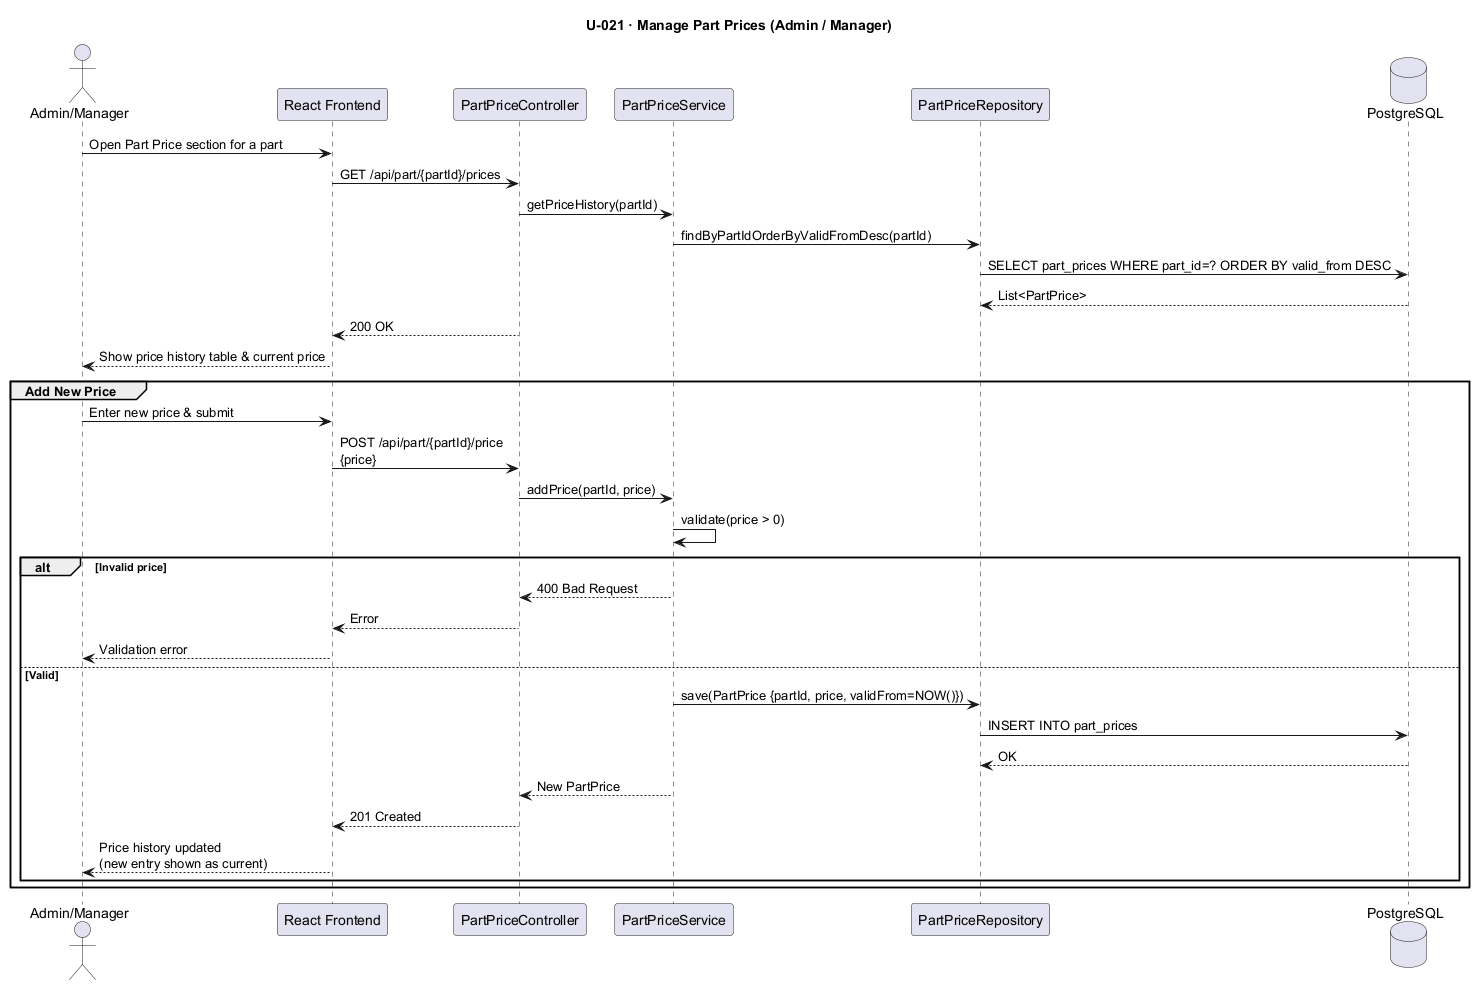

The diagram above was rendered by PlantUML. Its source (embedded in the PNG):
@startuml U021_ManagePartPrices
title U-021 · Manage Part Prices (Admin / Manager)

actor       "Admin/Manager"      as AM
participant "React Frontend"      as FE
participant "PartPriceController" as PPC
participant "PartPriceService"    as PPS
participant "PartPriceRepository" as PPR
database    "PostgreSQL"          as DB

AM -> FE : Open Part Price section for a part
FE -> PPC : GET /api/part/{partId}/prices
PPC -> PPS : getPriceHistory(partId)
PPS -> PPR : findByPartIdOrderByValidFromDesc(partId)
PPR -> DB  : SELECT part_prices WHERE part_id=? ORDER BY valid_from DESC
DB --> PPR : List<PartPrice>
PPC --> FE : 200 OK
FE --> AM  : Show price history table & current price

group Add New Price
    AM -> FE  : Enter new price & submit
    FE -> PPC : POST /api/part/{partId}/price\n{price}
    PPC -> PPS : addPrice(partId, price)
    PPS -> PPS : validate(price > 0)
    alt Invalid price
        PPS --> PPC : 400 Bad Request
        PPC --> FE  : Error
        FE --> AM   : Validation error
    else Valid
        PPS -> PPR  : save(PartPrice {partId, price, validFrom=NOW()})
        PPR -> DB   : INSERT INTO part_prices
        DB --> PPR  : OK
        PPS --> PPC : New PartPrice
        PPC --> FE  : 201 Created
        FE --> AM   : Price history updated\n(new entry shown as current)
    end
end
@enduml